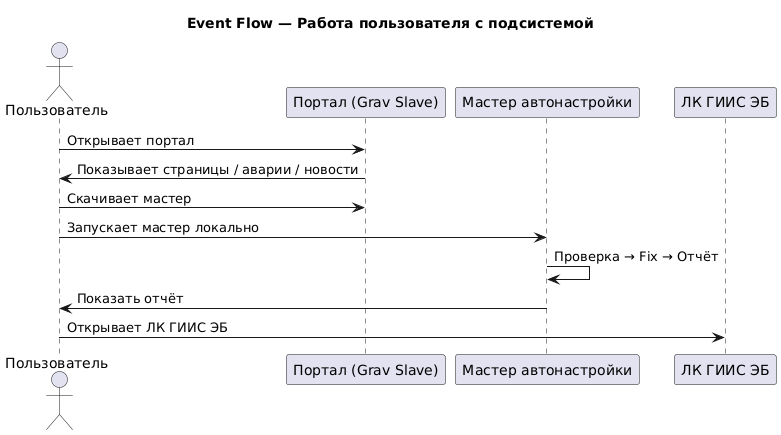

The diagram above was rendered by PlantUML. Its source (embedded in the PNG):
@startuml
title Event Flow — Работа пользователя с подсистемой

actor Пользователь
participant "Портал (Grav Slave)" as Portal
participant "Мастер автонастройки" as Master
participant "ЛК ГИИС ЭБ" as LK

Пользователь -> Portal : Открывает портал
Portal -> Пользователь : Показывает страницы / аварии / новости

Пользователь -> Portal : Скачивает мастер
Пользователь -> Master : Запускает мастер локально
Master -> Master : Проверка → Fix → Отчёт
Master -> Пользователь : Показать отчёт

Пользователь -> LK : Открывает ЛК ГИИС ЭБ

@enduml